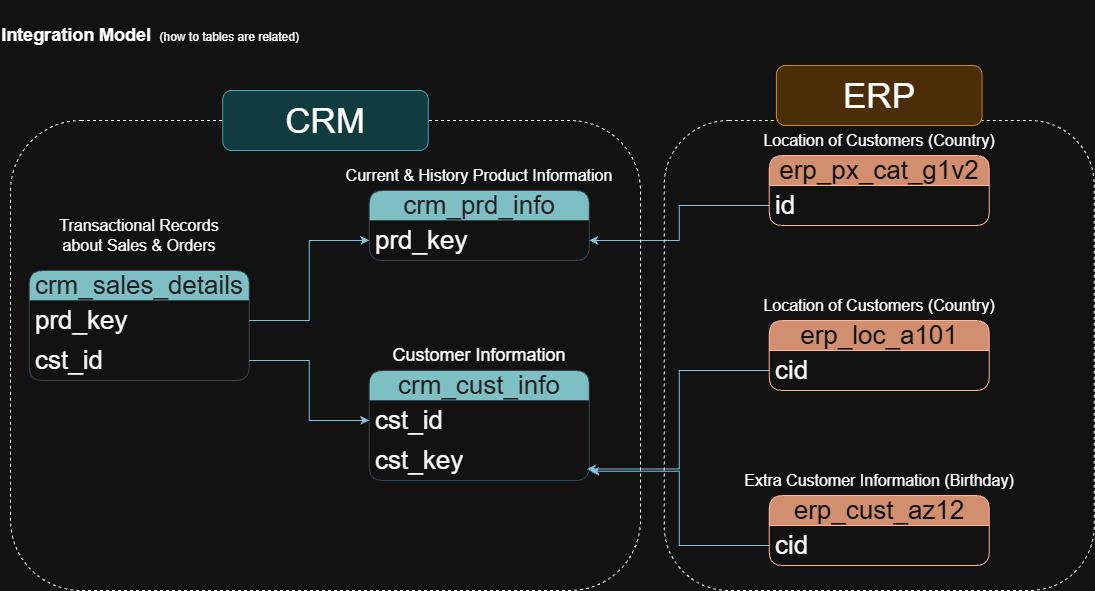

The diagram above was exported from draw.io. Its source (the exported page's mxGraphModel, read from the mxfile embedded in the PNG):
<mxGraphModel dx="1627" dy="844" grid="1" gridSize="10" guides="1" tooltips="1" connect="1" arrows="1" fold="1" page="1" pageScale="1" pageWidth="827" pageHeight="1169" math="0" shadow="0">
  <root>
    <mxCell id="0" />
    <mxCell id="1" parent="0" />
    <mxCell id="lcBu9ThIYaN9vXXctAmw-5" parent="1" style="rounded=0;whiteSpace=wrap;html=1;fillColor=none;strokeColor=none;" value="&lt;b&gt;&lt;font style=&quot;font-size: 18px;&quot;&gt;Integration Model&lt;/font&gt;&lt;font style=&quot;font-size: 30px;&quot;&gt; &lt;/font&gt;&lt;/b&gt;(how to tables are related)" vertex="1">
      <mxGeometry height="60" width="300" x="20" y="20" as="geometry" />
    </mxCell>
    <mxCell id="lcBu9ThIYaN9vXXctAmw-6" parent="1" style="swimlane;fontStyle=0;childLayout=stackLayout;horizontal=1;startSize=30;horizontalStack=0;resizeParent=1;resizeParentMax=0;resizeLast=0;collapsible=1;marginBottom=0;whiteSpace=wrap;html=1;strokeColor=#BAC8D3;fontColor=#EEEEEE;fillColor=#09555B;rounded=1;fontSize=26;" value="crm_cust_info" vertex="1">
      <mxGeometry height="110" width="220" x="388.75" y="390" as="geometry" />
    </mxCell>
    <mxCell id="lcBu9ThIYaN9vXXctAmw-7" parent="lcBu9ThIYaN9vXXctAmw-6" style="text;strokeColor=none;fillColor=none;align=left;verticalAlign=middle;spacingLeft=4;spacingRight=4;overflow=hidden;points=[[0,0.5],[1,0.5]];portConstraint=eastwest;rotatable=0;whiteSpace=wrap;html=1;fontColor=light-dark(#EEEEEE, #fafafa);fontSize=26;" value="cst_id" vertex="1">
      <mxGeometry height="40" width="220" y="30" as="geometry" />
    </mxCell>
    <mxCell id="lcBu9ThIYaN9vXXctAmw-29" parent="lcBu9ThIYaN9vXXctAmw-6" style="text;strokeColor=none;fillColor=none;align=left;verticalAlign=middle;spacingLeft=4;spacingRight=4;overflow=hidden;points=[[0,0.5],[1,0.5]];portConstraint=eastwest;rotatable=0;whiteSpace=wrap;html=1;fontColor=light-dark(#EEEEEE, #fafafa);fontSize=26;" value="cst_key" vertex="1">
      <mxGeometry height="40" width="220" y="70" as="geometry" />
    </mxCell>
    <mxCell id="lcBu9ThIYaN9vXXctAmw-10" parent="1" style="text;html=1;whiteSpace=wrap;strokeColor=none;fillColor=none;align=center;verticalAlign=middle;rounded=0;fontColor=light-dark(#EEEEEE, #ffffff);fontSize=18;" value="Customer Information" vertex="1">
      <mxGeometry height="30" width="210" x="393.75" y="360" as="geometry" />
    </mxCell>
    <mxCell id="lcBu9ThIYaN9vXXctAmw-11" parent="1" style="swimlane;fontStyle=0;childLayout=stackLayout;horizontal=1;startSize=30;horizontalStack=0;resizeParent=1;resizeParentMax=0;resizeLast=0;collapsible=1;marginBottom=0;whiteSpace=wrap;html=1;strokeColor=#BAC8D3;fontColor=#EEEEEE;fillColor=#09555B;rounded=1;fontSize=26;" value="crm_prd_info" vertex="1">
      <mxGeometry height="70" width="220" x="388.75" y="210" as="geometry" />
    </mxCell>
    <mxCell id="lcBu9ThIYaN9vXXctAmw-12" parent="lcBu9ThIYaN9vXXctAmw-11" style="text;strokeColor=none;fillColor=none;align=left;verticalAlign=middle;spacingLeft=4;spacingRight=4;overflow=hidden;points=[[0,0.5],[1,0.5]];portConstraint=eastwest;rotatable=0;whiteSpace=wrap;html=1;fontColor=light-dark(#EEEEEE, #fafafa);fontSize=26;" value="prd_key" vertex="1">
      <mxGeometry height="40" width="220" y="30" as="geometry" />
    </mxCell>
    <mxCell id="lcBu9ThIYaN9vXXctAmw-13" parent="1" style="text;html=1;whiteSpace=wrap;strokeColor=none;fillColor=none;align=center;verticalAlign=middle;rounded=0;fontColor=light-dark(#EEEEEE, #ffffff);fontSize=16;" value="Current &amp;amp; History Product Information" vertex="1">
      <mxGeometry height="30" width="297.5" x="350" y="180" as="geometry" />
    </mxCell>
    <mxCell id="lcBu9ThIYaN9vXXctAmw-17" parent="1" style="swimlane;fontStyle=0;childLayout=stackLayout;horizontal=1;startSize=30;horizontalStack=0;resizeParent=1;resizeParentMax=0;resizeLast=0;collapsible=1;marginBottom=0;whiteSpace=wrap;html=1;strokeColor=#BAC8D3;fontColor=#EEEEEE;fillColor=#09555B;rounded=1;fontSize=26;" value="crm_sales_details" vertex="1">
      <mxGeometry height="110" width="220" x="48.75" y="290" as="geometry" />
    </mxCell>
    <mxCell id="lcBu9ThIYaN9vXXctAmw-18" parent="lcBu9ThIYaN9vXXctAmw-17" style="text;strokeColor=none;fillColor=none;align=left;verticalAlign=middle;spacingLeft=4;spacingRight=4;overflow=hidden;points=[[0,0.5],[1,0.5]];portConstraint=eastwest;rotatable=0;whiteSpace=wrap;html=1;fontColor=light-dark(#EEEEEE, #fafafa);fontSize=26;" value="prd_key" vertex="1">
      <mxGeometry height="40" width="220" y="30" as="geometry" />
    </mxCell>
    <mxCell id="lcBu9ThIYaN9vXXctAmw-20" parent="lcBu9ThIYaN9vXXctAmw-17" style="text;strokeColor=none;fillColor=none;align=left;verticalAlign=middle;spacingLeft=4;spacingRight=4;overflow=hidden;points=[[0,0.5],[1,0.5]];portConstraint=eastwest;rotatable=0;whiteSpace=wrap;html=1;fontColor=light-dark(#EEEEEE, #fafafa);fontSize=26;" value="cst_id" vertex="1">
      <mxGeometry height="40" width="220" y="70" as="geometry" />
    </mxCell>
    <mxCell id="lcBu9ThIYaN9vXXctAmw-19" parent="1" style="text;html=1;whiteSpace=wrap;strokeColor=none;fillColor=none;align=center;verticalAlign=middle;rounded=0;fontColor=light-dark(#EEEEEE, #ffffff);fontSize=16;" value="Transactional Records about Sales &amp;amp; Orders" vertex="1">
      <mxGeometry height="50" width="170" x="73.75" y="230" as="geometry" />
    </mxCell>
    <mxCell id="lcBu9ThIYaN9vXXctAmw-24" edge="1" parent="1" source="lcBu9ThIYaN9vXXctAmw-20" style="edgeStyle=orthogonalEdgeStyle;rounded=0;orthogonalLoop=1;jettySize=auto;html=1;strokeColor=#0B4D6A;" target="lcBu9ThIYaN9vXXctAmw-7">
      <mxGeometry relative="1" as="geometry" />
    </mxCell>
    <mxCell id="lcBu9ThIYaN9vXXctAmw-25" edge="1" parent="1" source="lcBu9ThIYaN9vXXctAmw-18" style="edgeStyle=orthogonalEdgeStyle;rounded=0;orthogonalLoop=1;jettySize=auto;html=1;strokeColor=#0B4D6A;" target="lcBu9ThIYaN9vXXctAmw-12">
      <mxGeometry relative="1" as="geometry" />
    </mxCell>
    <mxCell id="lcBu9ThIYaN9vXXctAmw-26" parent="1" style="swimlane;fontStyle=0;childLayout=stackLayout;horizontal=1;startSize=30;horizontalStack=0;resizeParent=1;resizeParentMax=0;resizeLast=0;collapsible=1;marginBottom=0;whiteSpace=wrap;html=1;strokeColor=#6D1F00;fontColor=#ffffff;fillColor=#a0522d;rounded=1;fontSize=26;" value="erp_cust_az12" vertex="1">
      <mxGeometry height="70" width="220" x="788.75" y="515" as="geometry" />
    </mxCell>
    <mxCell id="lcBu9ThIYaN9vXXctAmw-27" parent="lcBu9ThIYaN9vXXctAmw-26" style="text;strokeColor=none;fillColor=none;align=left;verticalAlign=middle;spacingLeft=4;spacingRight=4;overflow=hidden;points=[[0,0.5],[1,0.5]];portConstraint=eastwest;rotatable=0;whiteSpace=wrap;html=1;fontColor=light-dark(#EEEEEE, #fafafa);fontSize=26;" value="cid" vertex="1">
      <mxGeometry height="40" width="220" y="30" as="geometry" />
    </mxCell>
    <mxCell id="lcBu9ThIYaN9vXXctAmw-28" parent="1" style="text;html=1;whiteSpace=wrap;strokeColor=none;fillColor=none;align=center;verticalAlign=middle;rounded=0;fontColor=light-dark(#EEEEEE, #ffffff);fontSize=16;" value="Extra Customer Information (Birthday)" vertex="1">
      <mxGeometry height="30" width="297.5" x="750" y="485" as="geometry" />
    </mxCell>
    <mxCell id="lcBu9ThIYaN9vXXctAmw-30" edge="1" parent="1" source="lcBu9ThIYaN9vXXctAmw-27" style="edgeStyle=orthogonalEdgeStyle;rounded=0;orthogonalLoop=1;jettySize=auto;html=1;entryX=1.005;entryY=0.767;entryDx=0;entryDy=0;entryPerimeter=0;strokeColor=#0B4D6A;" target="lcBu9ThIYaN9vXXctAmw-29">
      <mxGeometry relative="1" as="geometry" />
    </mxCell>
    <mxCell id="lcBu9ThIYaN9vXXctAmw-31" parent="1" style="swimlane;fontStyle=0;childLayout=stackLayout;horizontal=1;startSize=30;horizontalStack=0;resizeParent=1;resizeParentMax=0;resizeLast=0;collapsible=1;marginBottom=0;whiteSpace=wrap;html=1;strokeColor=#6D1F00;fontColor=#ffffff;fillColor=#a0522d;rounded=1;fontSize=26;" value="erp_loc_a101" vertex="1">
      <mxGeometry height="70" width="220" x="788.75" y="340" as="geometry" />
    </mxCell>
    <mxCell id="lcBu9ThIYaN9vXXctAmw-32" parent="lcBu9ThIYaN9vXXctAmw-31" style="text;strokeColor=none;fillColor=none;align=left;verticalAlign=middle;spacingLeft=4;spacingRight=4;overflow=hidden;points=[[0,0.5],[1,0.5]];portConstraint=eastwest;rotatable=0;whiteSpace=wrap;html=1;fontColor=light-dark(#EEEEEE, #fafafa);fontSize=26;" value="cid" vertex="1">
      <mxGeometry height="40" width="220" y="30" as="geometry" />
    </mxCell>
    <mxCell id="lcBu9ThIYaN9vXXctAmw-33" parent="1" style="text;html=1;whiteSpace=wrap;strokeColor=none;fillColor=none;align=center;verticalAlign=middle;rounded=0;fontColor=light-dark(#EEEEEE, #ffffff);fontSize=16;" value="Location of Customers (Country)" vertex="1">
      <mxGeometry height="30" width="297.5" x="750" y="310" as="geometry" />
    </mxCell>
    <mxCell id="lcBu9ThIYaN9vXXctAmw-34" edge="1" parent="1" source="lcBu9ThIYaN9vXXctAmw-32" style="edgeStyle=orthogonalEdgeStyle;rounded=0;orthogonalLoop=1;jettySize=auto;html=1;entryX=0.99;entryY=0.712;entryDx=0;entryDy=0;entryPerimeter=0;strokeColor=#0B4D6A;" target="lcBu9ThIYaN9vXXctAmw-29">
      <mxGeometry relative="1" as="geometry" />
    </mxCell>
    <mxCell id="lcBu9ThIYaN9vXXctAmw-35" parent="1" style="swimlane;fontStyle=0;childLayout=stackLayout;horizontal=1;startSize=30;horizontalStack=0;resizeParent=1;resizeParentMax=0;resizeLast=0;collapsible=1;marginBottom=0;whiteSpace=wrap;html=1;strokeColor=#6D1F00;fontColor=#ffffff;fillColor=#a0522d;rounded=1;fontSize=26;" value="erp_px_cat_g1v2" vertex="1">
      <mxGeometry height="70" width="220" x="788.75" y="175" as="geometry" />
    </mxCell>
    <mxCell id="lcBu9ThIYaN9vXXctAmw-36" parent="lcBu9ThIYaN9vXXctAmw-35" style="text;strokeColor=none;fillColor=none;align=left;verticalAlign=middle;spacingLeft=4;spacingRight=4;overflow=hidden;points=[[0,0.5],[1,0.5]];portConstraint=eastwest;rotatable=0;whiteSpace=wrap;html=1;fontColor=light-dark(#EEEEEE, #fafafa);fontSize=26;" value="id" vertex="1">
      <mxGeometry height="40" width="220" y="30" as="geometry" />
    </mxCell>
    <mxCell id="lcBu9ThIYaN9vXXctAmw-37" parent="1" style="text;html=1;whiteSpace=wrap;strokeColor=none;fillColor=none;align=center;verticalAlign=middle;rounded=0;fontColor=light-dark(#EEEEEE, #ffffff);fontSize=16;" value="Location of Customers (Country)" vertex="1">
      <mxGeometry height="30" width="297.5" x="750" y="145" as="geometry" />
    </mxCell>
    <mxCell id="lcBu9ThIYaN9vXXctAmw-38" edge="1" parent="1" source="lcBu9ThIYaN9vXXctAmw-36" style="edgeStyle=orthogonalEdgeStyle;rounded=0;orthogonalLoop=1;jettySize=auto;html=1;entryX=1;entryY=0.5;entryDx=0;entryDy=0;strokeColor=#0B4D6A;" target="lcBu9ThIYaN9vXXctAmw-12">
      <mxGeometry relative="1" as="geometry" />
    </mxCell>
    <mxCell id="lcBu9ThIYaN9vXXctAmw-39" parent="1" style="rounded=1;whiteSpace=wrap;html=1;strokeColor=light-dark(#BAC8D3, #ffffff);fontColor=#EEEEEE;fillColor=none;dashed=1;" value="" vertex="1">
      <mxGeometry height="470" width="630" x="30" y="140" as="geometry" />
    </mxCell>
    <mxCell id="lcBu9ThIYaN9vXXctAmw-40" parent="1" style="rounded=1;whiteSpace=wrap;html=1;strokeColor=#0e8088;fillColor=#b0e3e6;" value="&lt;font style=&quot;font-size: 35px; color: light-dark(rgb(0, 0, 0), rgb(255, 255, 255));&quot;&gt;CRM&lt;/font&gt;" vertex="1">
      <mxGeometry height="60" width="205.62" x="242.19" y="110" as="geometry" />
    </mxCell>
    <mxCell id="lcBu9ThIYaN9vXXctAmw-41" parent="1" style="rounded=1;whiteSpace=wrap;html=1;strokeColor=light-dark(#BAC8D3, #ffffff);fontColor=#EEEEEE;fillColor=none;dashed=1;" value="" vertex="1">
      <mxGeometry height="470" width="430" x="683.75" y="140" as="geometry" />
    </mxCell>
    <mxCell id="lcBu9ThIYaN9vXXctAmw-43" parent="1" style="rounded=1;whiteSpace=wrap;html=1;strokeColor=#b46504;fillColor=#fad7ac;" value="&lt;font style=&quot;font-size: 35px; color: light-dark(rgb(0, 0, 0), rgb(255, 255, 255));&quot;&gt;ERP&lt;/font&gt;" vertex="1">
      <mxGeometry height="60" width="205.62" x="795.94" y="85" as="geometry" />
    </mxCell>
  </root>
</mxGraphModel>